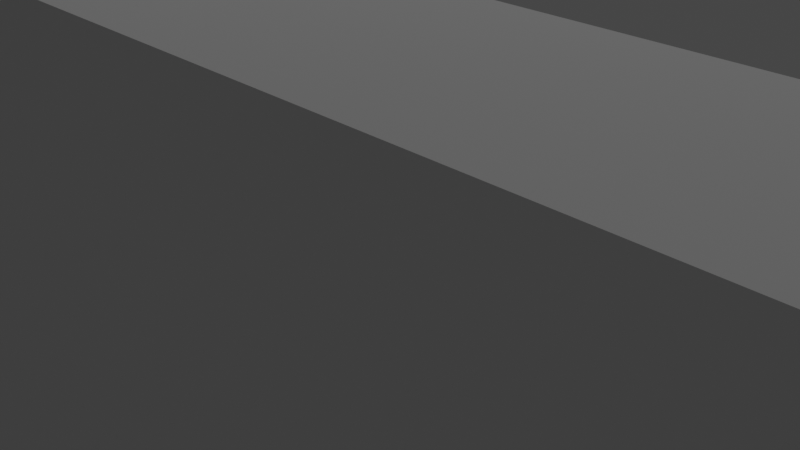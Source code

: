 # Source: lab.blend  (saved by Blender 2.93.20; exported with 4.5.12 LTS)
import bpy
from mathutils import Matrix  # noqa: F401  (used for matrix-valued properties, if any)

bpy.ops.wm.read_factory_settings(use_empty=True)
scene = bpy.context.scene
scene.name = 'Scene'

# ---- collections
col_collection = bpy.data.collections.new('Collection'); scene.collection.children.link(col_collection)

# ---- world
world_world = bpy.data.worlds.new('World'); scene.world = world_world
world_world.use_nodes = True; world_world.node_tree.nodes.clear()
_N = world_world.node_tree.nodes; _L = world_world.node_tree.links
n0 = _N.new('ShaderNodeOutputWorld'); n0.name = 'World Output'; n0.location = (300, 300)
n1 = _N.new('ShaderNodeBackground'); n1.name = 'Background'; n1.location = (10, 300)
n1.inputs[0].default_value = (0.05088, 0.05088, 0.05088, 1.0)
_L.new(n1.outputs[0], n0.inputs[0])
n0.is_active_output = True
world_world.color = (0.05088, 0.05088, 0.05088)
world_world.use_sun_shadow = False
world_world.sun_shadow_jitter_overblur = 0.0

# ---- cameras
cam_camera = bpy.data.cameras.new('Camera')
cam_camera.clip_end = 100.0
cam_camera.ortho_scale = 7.314

# ---- lights
light_light = bpy.data.lights.new('Light', 'POINT')
light_light.transmission_factor = 0.0
light_light.energy = 1000.0
light_light.shadow_soft_size = 0.1
light_light.shadow_maximum_resolution = 0.006
light_light.use_absolute_resolution = True

# ---- meshes
me_cube_001 = bpy.data.meshes.new('Cube.001')
me_cube_001.from_pydata([(-1.0, -1.0, -1.0), (-1.0, -1.0, 1.0), (-1.0, 1.0, -1.0), (-1.0, 1.0, 1.0), (1.0, -1.0, -1.0), (1.0, -1.0, 1.0), (1.0, 1.0, -1.0), (1.0, 1.0, 1.0)], [], [(0, 1, 3, 2), (2, 3, 7, 6), (6, 7, 5, 4), (4, 5, 1, 0), (2, 6, 4, 0), (7, 3, 1, 5)])
_uv = me_cube_001.uv_layers.new(name='UVMap')
_uv.uv.foreach_set('vector', [0.375, 0.0, 0.625, 0.0, 0.625, 0.25, 0.375, 0.25, 0.375, 0.25, 0.625, 0.25, 0.625, 0.5, 0.375, 0.5, 0.375, 0.5, 0.625, 0.5, 0.625, 0.75, 0.375, 0.75, 0.375, 0.75, 0.625, 0.75, 0.625, 1.0, 0.375, 1.0, 0.125, 0.5, 0.375, 0.5, 0.375, 0.75, 0.125, 0.75, 0.625, 0.5, 0.875, 0.5, 0.875, 0.75, 0.625, 0.75])
me_cube_001.use_remesh_fix_poles = True
me_cube_001.use_remesh_preserve_attributes = False
me_cube_001.update()
me_cube_002 = bpy.data.meshes.new('Cube.002')
me_cube_002.from_pydata([(-1.0, -1.0, -1.0), (-1.0, -1.0, 1.0), (-1.0, 1.0, -1.0), (-1.0, 1.0, 1.0), (1.0, -1.0, -1.0), (1.0, -1.0, 1.0), (1.0, 1.0, -1.0), (1.0, 1.0, 1.0)], [], [(0, 1, 3, 2), (2, 3, 7, 6), (6, 7, 5, 4), (4, 5, 1, 0), (2, 6, 4, 0), (7, 3, 1, 5)])
_uv = me_cube_002.uv_layers.new(name='UVMap')
_uv.uv.foreach_set('vector', [0.375, 0.0, 0.625, 0.0, 0.625, 0.25, 0.375, 0.25, 0.375, 0.25, 0.625, 0.25, 0.625, 0.5, 0.375, 0.5, 0.375, 0.5, 0.625, 0.5, 0.625, 0.75, 0.375, 0.75, 0.375, 0.75, 0.625, 0.75, 0.625, 1.0, 0.375, 1.0, 0.125, 0.5, 0.375, 0.5, 0.375, 0.75, 0.125, 0.75, 0.625, 0.5, 0.875, 0.5, 0.875, 0.75, 0.625, 0.75])
me_cube_002.use_remesh_fix_poles = True
me_cube_002.use_remesh_preserve_attributes = False
me_cube_002.update()
me_cube_003 = bpy.data.meshes.new('Cube.003')
me_cube_003.from_pydata([(-1.0, -1.0, -1.0), (-1.0, -1.0, 1.0), (-1.0, 1.0, -1.0), (-1.0, 1.0, 1.0), (1.0, -1.0, -1.0), (1.0, -1.0, 1.0), (1.0, 1.0, -1.0), (1.0, 1.0, 1.0)], [], [(0, 1, 3, 2), (2, 3, 7, 6), (6, 7, 5, 4), (4, 5, 1, 0), (2, 6, 4, 0), (7, 3, 1, 5)])
_uv = me_cube_003.uv_layers.new(name='UVMap')
_uv.uv.foreach_set('vector', [0.375, 0.0, 0.625, 0.0, 0.625, 0.25, 0.375, 0.25, 0.375, 0.25, 0.625, 0.25, 0.625, 0.5, 0.375, 0.5, 0.375, 0.5, 0.625, 0.5, 0.625, 0.75, 0.375, 0.75, 0.375, 0.75, 0.625, 0.75, 0.625, 1.0, 0.375, 1.0, 0.125, 0.5, 0.375, 0.5, 0.375, 0.75, 0.125, 0.75, 0.625, 0.5, 0.875, 0.5, 0.875, 0.75, 0.625, 0.75])
me_cube_003.use_remesh_fix_poles = True
me_cube_003.use_remesh_preserve_attributes = False
me_cube_003.update()

# ---- objects
ob_light = bpy.data.objects.new('Light', light_light)
ob_camera = bpy.data.objects.new('Camera', cam_camera)
ob_cube = bpy.data.objects.new('Cube', me_cube_001)
ob_cube_001 = bpy.data.objects.new('Cube.001', me_cube_002)
ob_cube_002 = bpy.data.objects.new('Cube.002', me_cube_003)

# ---- transforms, parenting, visibility, modifiers, constraints
ob_light.location = (4.076, 1.005, 5.904)
ob_light.rotation_euler = (0.6503, 0.05522, 1.866)
ob_light.lock_rotations_4d = False
ob_light.empty_display_type = 'ARROWS'
ob_light.color = (0.0, 0.0, 0.0, 0.0)
ob_light.lineart.crease_threshold = 0.0
ob_camera.location = (7.359, -6.926, 4.958)
ob_camera.rotation_euler = (1.109, 0.0, 0.8149)
ob_camera.lock_rotations_4d = False
ob_camera.empty_display_type = 'ARROWS'
ob_camera.color = (0.0, 0.0, 0.0, 0.0)
ob_camera.display_type = 'WIRE'
ob_camera.lineart.crease_threshold = 0.0
ob_cube.location = (6.248, -6.02, 2.267)
ob_cube.scale = (10.83, 0.2302, 2.284)
ob_cube_001.location = (-3.919, -9.531, 2.245)
ob_cube_001.rotation_euler = (0.0, -0.0, -1.431)
ob_cube_001.scale = (7.816, 0.2375, 2.284)
ob_cube_002.location = (6.248, 14.47, 2.267)
ob_cube_002.rotation_euler = (0.0, -0.0, -0.8007)
ob_cube_002.scale = (10.83, 0.2302, 2.284)

# ---- collection membership
col_collection.objects.link(ob_light)
col_collection.objects.link(ob_camera)
col_collection.objects.link(ob_cube)
col_collection.objects.link(ob_cube_001)
col_collection.objects.link(ob_cube_002)

# ---- scene / render settings (as saved in the file)
scene.camera = ob_camera
scene.frame_start = 1; scene.frame_end = 250; scene.frame_set(1)
scene.render.engine = 'BLENDER_EEVEE_NEXT'
scene.cycles.use_denoising = False
scene.cycles.samples = 128
scene.cycles.sampling_pattern = 'TABULATED_SOBOL'
scene.cycles.use_adaptive_sampling = False
scene.cycles.use_light_tree = False
scene.view_settings.view_transform = 'Filmic'
bpy.context.view_layer.update()
